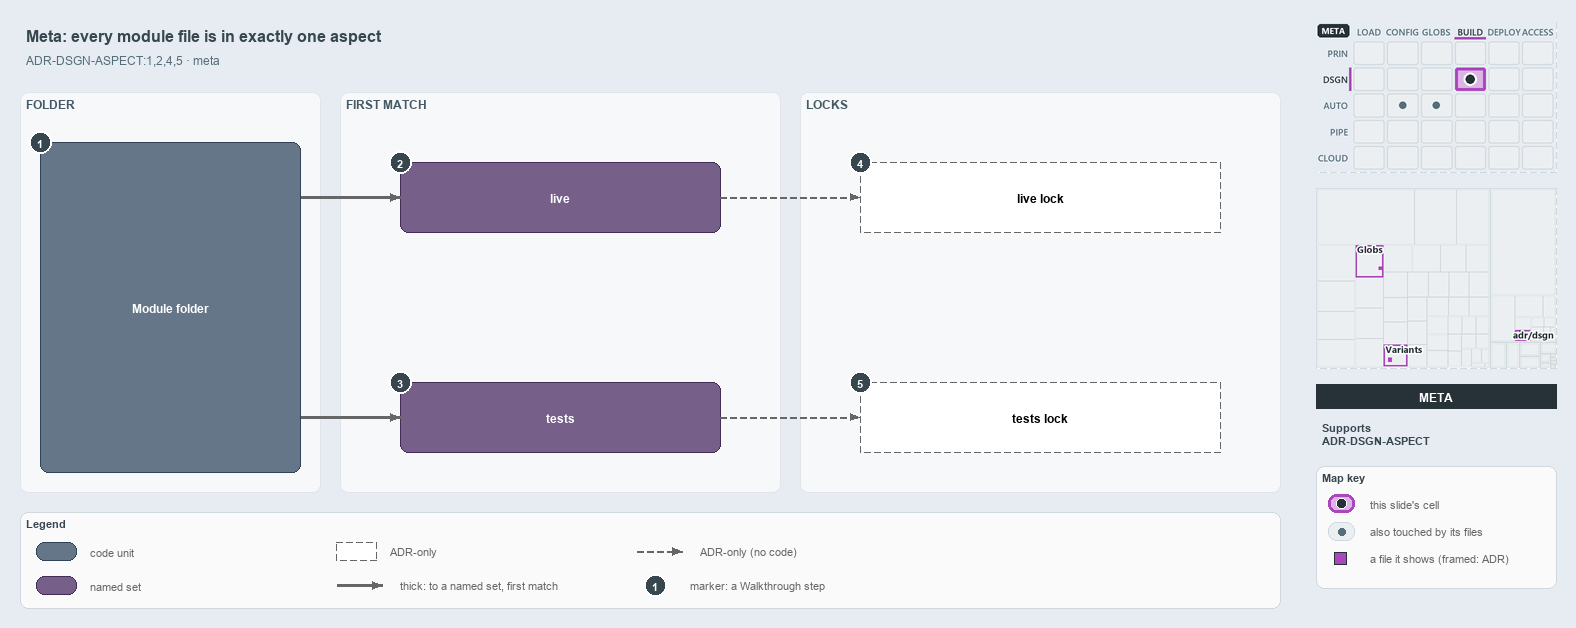

The diagram above was exported from draw.io. Its source (the exported page's mxGraphModel, read from the mxfile embedded in the PNG):
<mxGraphModel dx="1024" dy="768" grid="0" gridSize="10" guides="1" tooltips="1" connect="1" arrows="1" fold="1" page="1" pageScale="1" pageWidth="1572" pageHeight="622" background="#E6ECF2" math="0" shadow="0">
  <root>
    <mxCell id="0" />
    <mxCell id="1" parent="0" />
    <mxCell id="title" value="Meta: every module file is in exactly one aspect" style="text;html=1;align=left;verticalAlign=middle;fontSize=16;fontStyle=1;fontColor=#37474F;" vertex="1" parent="1">
      <mxGeometry x="20" y="14" width="1260" height="30" as="geometry" />
    </mxCell>
    <mxCell id="subtitle" value="ADR-DSGN-ASPECT:1,2,4,5 &amp;#183; meta" style="text;html=1;align=left;verticalAlign=middle;fontSize=12;fontColor=#546E7A;" vertex="1" parent="1">
      <mxGeometry x="20" y="44" width="1240" height="20" as="geometry" />
    </mxCell>
    <mxCell id="band-folder" value="FOLDER" style="rounded=1;html=1;arcSize=3;fillColor=#F6F8FA;strokeColor=#E1E4E8;verticalAlign=top;align=left;spacingLeft=8;fontStyle=1;fontSize=12;fontColor=#455A64;" vertex="1" parent="1">
      <mxGeometry x="20" y="86" width="300" height="400" as="geometry" />
    </mxCell>
    <mxCell id="band-match" value="FIRST MATCH" style="rounded=1;html=1;arcSize=3;fillColor=#F6F8FA;strokeColor=#E1E4E8;verticalAlign=top;align=left;spacingLeft=8;fontStyle=1;fontSize=12;fontColor=#455A64;" vertex="1" parent="1">
      <mxGeometry x="340" y="86" width="440" height="400" as="geometry" />
    </mxCell>
    <mxCell id="band-locks" value="LOCKS" style="rounded=1;html=1;arcSize=3;fillColor=#F6F8FA;strokeColor=#E1E4E8;verticalAlign=top;align=left;spacingLeft=8;fontStyle=1;fontSize=12;fontColor=#455A64;" vertex="1" parent="1">
      <mxGeometry x="800" y="86" width="480" height="400" as="geometry" />
    </mxCell>
    <mxCell id="folder" value="&lt;b&gt;Module folder&lt;/b&gt;" style="rounded=1;whiteSpace=wrap;html=1;arcSize=20;fillColor=#647687;strokeColor=#314354;fontColor=#FFFFFF;fontSize=12;" vertex="1" parent="1">
      <mxGeometry x="40" y="136" width="260" height="330" as="geometry" />
    </mxCell>
    <mxCell id="live" value="&lt;b&gt;live&lt;/b&gt;" style="rounded=1;whiteSpace=wrap;html=1;arcSize=20;fillColor=#76608a;strokeColor=#432d57;fontColor=#FFFFFF;fontSize=12;" vertex="1" parent="1">
      <mxGeometry x="400" y="156" width="320" height="70" as="geometry" />
    </mxCell>
    <mxCell id="tests" value="&lt;b&gt;tests&lt;/b&gt;" style="rounded=1;whiteSpace=wrap;html=1;arcSize=20;fillColor=#76608a;strokeColor=#432d57;fontColor=#FFFFFF;fontSize=12;" vertex="1" parent="1">
      <mxGeometry x="400" y="376" width="320" height="70" as="geometry" />
    </mxCell>
    <mxCell id="live-lock" value="&lt;b&gt;live lock&lt;/b&gt;" style="rounded=1;whiteSpace=wrap;html=1;arcSize=20;fillColor=#FFFFFF;strokeColor=#666666;dashed=1;fontSize=12;" vertex="1" parent="1">
      <mxGeometry x="860" y="156" width="360" height="70" as="geometry" />
    </mxCell>
    <mxCell id="tests-lock" value="&lt;b&gt;tests lock&lt;/b&gt;" style="rounded=1;whiteSpace=wrap;html=1;arcSize=20;fillColor=#FFFFFF;strokeColor=#666666;dashed=1;fontSize=12;" vertex="1" parent="1">
      <mxGeometry x="860" y="376" width="360" height="70" as="geometry" />
    </mxCell>
    <mxCell id="port-folder-r1" value="" style="text;html=1;strokeColor=none;fillColor=none;" vertex="1" parent="1">
      <mxGeometry x="300" y="191" width="1" height="1" as="geometry" />
    </mxCell>
    <mxCell id="edge-folder-live" value="" style="edgeStyle=orthogonalEdgeStyle;rounded=1;html=1;endArrow=block;strokeColor=#666666;strokeWidth=2.5;" edge="1" parent="1" source="port-folder-r1" target="live">
      <mxGeometry relative="1" as="geometry" />
    </mxCell>
    <mxCell id="port-folder-r2" value="" style="text;html=1;strokeColor=none;fillColor=none;" vertex="1" parent="1">
      <mxGeometry x="300" y="411" width="1" height="1" as="geometry" />
    </mxCell>
    <mxCell id="edge-folder-tests" value="" style="edgeStyle=orthogonalEdgeStyle;rounded=1;html=1;endArrow=block;strokeColor=#666666;strokeWidth=2.5;" edge="1" parent="1" source="port-folder-r2" target="tests">
      <mxGeometry relative="1" as="geometry" />
    </mxCell>
    <mxCell id="edge-live-lock" value="" style="edgeStyle=orthogonalEdgeStyle;rounded=1;html=1;endArrow=block;strokeColor=#666666;dashed=1;" edge="1" parent="1" source="live" target="live-lock">
      <mxGeometry relative="1" as="geometry" />
    </mxCell>
    <mxCell id="edge-tests-lock" value="" style="edgeStyle=orthogonalEdgeStyle;rounded=1;html=1;endArrow=block;strokeColor=#666666;dashed=1;" edge="1" parent="1" source="tests" target="tests-lock">
      <mxGeometry relative="1" as="geometry" />
    </mxCell>
    <mxCell id="mark-1" value="1" style="ellipse;html=1;fillColor=#37474F;strokeColor=#FFFFFF;strokeWidth=2;fontColor=#FFFFFF;fontStyle=1;fontSize=11;" vertex="1" parent="1">
      <mxGeometry x="29" y="125" width="22" height="22" as="geometry" />
    </mxCell>
    <mxCell id="mark-2" value="2" style="ellipse;html=1;fillColor=#37474F;strokeColor=#FFFFFF;strokeWidth=2;fontColor=#FFFFFF;fontStyle=1;fontSize=11;" vertex="1" parent="1">
      <mxGeometry x="389" y="145" width="22" height="22" as="geometry" />
    </mxCell>
    <mxCell id="mark-3" value="3" style="ellipse;html=1;fillColor=#37474F;strokeColor=#FFFFFF;strokeWidth=2;fontColor=#FFFFFF;fontStyle=1;fontSize=11;" vertex="1" parent="1">
      <mxGeometry x="389" y="365" width="22" height="22" as="geometry" />
    </mxCell>
    <mxCell id="mark-4" value="4" style="ellipse;html=1;fillColor=#37474F;strokeColor=#FFFFFF;strokeWidth=2;fontColor=#FFFFFF;fontStyle=1;fontSize=11;" vertex="1" parent="1">
      <mxGeometry x="849" y="145" width="22" height="22" as="geometry" />
    </mxCell>
    <mxCell id="mark-5" value="5" style="ellipse;html=1;fillColor=#37474F;strokeColor=#FFFFFF;strokeWidth=2;fontColor=#FFFFFF;fontStyle=1;fontSize=11;" vertex="1" parent="1">
      <mxGeometry x="849" y="365" width="22" height="22" as="geometry" />
    </mxCell>
    <mxCell id="legend" value="&lt;b&gt;Legend&lt;/b&gt;" style="rounded=1;whiteSpace=wrap;html=1;arcSize=6;fillColor=#FAFAFA;strokeColor=#CFD8DC;align=left;verticalAlign=top;spacing=8;fontSize=11;fontColor=#37474F;" vertex="1" parent="1">
      <mxGeometry x="20" y="506" width="1260" height="96" as="geometry" />
    </mxCell>
    <mxCell id="legend-code" value="" style="rounded=1;whiteSpace=wrap;html=1;arcSize=20;fillColor=#647687;strokeColor=#314354;fontColor=#FFFFFF;fontSize=12;" vertex="1" parent="1">
      <mxGeometry x="36" y="536" width="40" height="18" as="geometry" />
    </mxCell>
    <mxCell id="legend-code-text" value="code unit" style="text;html=1;align=left;verticalAlign=middle;fontSize=11;fontColor=#666666;" vertex="1" parent="1">
      <mxGeometry x="84" y="535" width="240" height="20" as="geometry" />
    </mxCell>
    <mxCell id="legend-set" value="" style="rounded=1;whiteSpace=wrap;html=1;arcSize=20;fillColor=#76608a;strokeColor=#432d57;fontColor=#FFFFFF;fontSize=12;" vertex="1" parent="1">
      <mxGeometry x="36" y="570" width="40" height="18" as="geometry" />
    </mxCell>
    <mxCell id="legend-set-text" value="named set" style="text;html=1;align=left;verticalAlign=middle;fontSize=11;fontColor=#666666;" vertex="1" parent="1">
      <mxGeometry x="84" y="569" width="240" height="20" as="geometry" />
    </mxCell>
    <mxCell id="legend-adronly" value="" style="rounded=1;whiteSpace=wrap;html=1;arcSize=20;fillColor=#FFFFFF;strokeColor=#666666;dashed=1;fontSize=12;" vertex="1" parent="1">
      <mxGeometry x="336" y="536" width="40" height="18" as="geometry" />
    </mxCell>
    <mxCell id="legend-adronly-text" value="ADR-only" style="text;html=1;align=left;verticalAlign=middle;fontSize=11;fontColor=#666666;" vertex="1" parent="1">
      <mxGeometry x="384" y="535" width="240" height="20" as="geometry" />
    </mxCell>
    <mxCell id="legend-thick-a" value="" style="text;html=1;strokeColor=none;fillColor=none;" vertex="1" parent="1">
      <mxGeometry x="336" y="579" width="1" height="1" as="geometry" />
    </mxCell>
    <mxCell id="legend-thick-b" value="" style="text;html=1;strokeColor=none;fillColor=none;" vertex="1" parent="1">
      <mxGeometry x="382" y="579" width="1" height="1" as="geometry" />
    </mxCell>
    <mxCell id="legend-thick" value="" style="edgeStyle=orthogonalEdgeStyle;rounded=1;html=1;endArrow=block;strokeColor=#666666;strokeWidth=2.5;" edge="1" parent="1" source="legend-thick-a" target="legend-thick-b">
      <mxGeometry relative="1" as="geometry" />
    </mxCell>
    <mxCell id="legend-thick-text" value="thick: to a named set, first match" style="text;html=1;align=left;verticalAlign=middle;fontSize=11;fontColor=#666666;" vertex="1" parent="1">
      <mxGeometry x="394" y="569" width="240" height="20" as="geometry" />
    </mxCell>
    <mxCell id="legend-adr-a" value="" style="text;html=1;strokeColor=none;fillColor=none;" vertex="1" parent="1">
      <mxGeometry x="636" y="545" width="1" height="1" as="geometry" />
    </mxCell>
    <mxCell id="legend-adr-b" value="" style="text;html=1;strokeColor=none;fillColor=none;" vertex="1" parent="1">
      <mxGeometry x="682" y="545" width="1" height="1" as="geometry" />
    </mxCell>
    <mxCell id="legend-adr" value="" style="edgeStyle=orthogonalEdgeStyle;rounded=1;html=1;endArrow=block;strokeColor=#666666;dashed=1;" edge="1" parent="1" source="legend-adr-a" target="legend-adr-b">
      <mxGeometry relative="1" as="geometry" />
    </mxCell>
    <mxCell id="legend-adr-text" value="ADR-only (no code)" style="text;html=1;align=left;verticalAlign=middle;fontSize=11;fontColor=#666666;" vertex="1" parent="1">
      <mxGeometry x="694" y="535" width="240" height="20" as="geometry" />
    </mxCell>
    <mxCell id="legend-mark" value="1" style="ellipse;html=1;fillColor=#37474F;strokeColor=#FFFFFF;strokeWidth=2;fontColor=#FFFFFF;fontStyle=1;fontSize=11;" vertex="1" parent="1">
      <mxGeometry x="644" y="568" width="22" height="22" as="geometry" />
    </mxCell>
    <mxCell id="legend-mark-text" value="marker: a Walkthrough step" style="text;html=1;align=left;verticalAlign=middle;fontSize=11;fontColor=#666666;" vertex="1" parent="1">
      <mxGeometry x="684" y="569" width="220" height="20" as="geometry" />
    </mxCell>
    <mxCell id="minimap-stack" value="" style="shape=image;html=1;imageAspect=0;aspect=fixed;verticalLabelPosition=bottom;strokeColor=#CFD8DC;dashed=1;fillColor=#FAFAFA;image=data:image/png,(base64 omitted: 15308 chars);" vertex="1" parent="1">
      <mxGeometry x="1316" y="16" width="240" height="150" as="geometry" />
    </mxCell>
    <mxCell id="minimap-tree" value="" style="shape=image;html=1;imageAspect=0;aspect=fixed;verticalLabelPosition=bottom;strokeColor=#CFD8DC;dashed=1;fillColor=#FAFAFA;image=data:image/png,(base64 omitted: 11344 chars);" vertex="1" parent="1">
      <mxGeometry x="1316" y="182" width="240" height="180" as="geometry" />
    </mxCell>
    <mxCell id="lens-badge" value="META" style="rounded=0;whiteSpace=wrap;html=1;align=center;verticalAlign=middle;fontSize=12;fontStyle=1;fontColor=#FFFFFF;fillColor=#263238;strokeColor=none;" vertex="1" parent="1">
      <mxGeometry x="1316" y="378" width="240" height="24" as="geometry" />
    </mxCell>
    <mxCell id="supports" value="&lt;b&gt;Supports&lt;/b&gt;&lt;br&gt;ADR-DSGN-ASPECT" style="text;html=1;whiteSpace=wrap;align=left;verticalAlign=top;fontSize=11;fontColor=#37474F;" vertex="1" parent="1">
      <mxGeometry x="1316" y="410" width="240" height="44" as="geometry" />
    </mxCell>
    <mxCell id="mapkey" value="&lt;b&gt;Map key&lt;/b&gt;" style="rounded=1;whiteSpace=wrap;html=1;arcSize=6;fillColor=#FAFAFA;strokeColor=#CFD8DC;align=left;verticalAlign=top;spacing=8;fontSize=11;fontColor=#37474F;" vertex="1" parent="1">
      <mxGeometry x="1316" y="460" width="240" height="122" as="geometry" />
    </mxCell>
    <mxCell id="mapkey-here" value="" style="rounded=1;arcSize=20;html=1;fillColor=#DDB5E5;strokeColor=#AB47BC;strokeWidth=3;" vertex="1" parent="1">
      <mxGeometry x="1328" y="488" width="26" height="18" as="geometry" />
    </mxCell>
    <mxCell id="mapkey-here-dot" value="" style="ellipse;html=1;fillColor=#263238;strokeColor=#FFFFFF;strokeWidth=1.5;" vertex="1" parent="1">
      <mxGeometry x="1336" y="492" width="10" height="10" as="geometry" />
    </mxCell>
    <mxCell id="mapkey-here-text" value="this slide's cell" style="text;html=1;align=left;verticalAlign=middle;fontSize=11;fontColor=#666666;" vertex="1" parent="1">
      <mxGeometry x="1364" y="487" width="180" height="20" as="geometry" />
    </mxCell>
    <mxCell id="mapkey-touched" value="" style="rounded=1;arcSize=20;html=1;fillColor=#ECEFF1;strokeColor=#CFD8DC;" vertex="1" parent="1">
      <mxGeometry x="1328" y="516" width="26" height="18" as="geometry" />
    </mxCell>
    <mxCell id="mapkey-touched-dot" value="" style="ellipse;html=1;fillColor=#546E7A;strokeColor=none;" vertex="1" parent="1">
      <mxGeometry x="1338" y="522" width="7" height="7" as="geometry" />
    </mxCell>
    <mxCell id="mapkey-touched-text" value="also touched by its files" style="text;html=1;align=left;verticalAlign=middle;fontSize=11;fontColor=#666666;" vertex="1" parent="1">
      <mxGeometry x="1364" y="515" width="180" height="20" as="geometry" />
    </mxCell>
    <mxCell id="mapkey-file" value="" style="rounded=0;html=1;fillColor=#AB47BC;strokeColor=#263238;strokeWidth=1.5;" vertex="1" parent="1">
      <mxGeometry x="1334" y="546" width="12" height="12" as="geometry" />
    </mxCell>
    <mxCell id="mapkey-file-text" value="a file it shows (framed: ADR)" style="text;html=1;align=left;verticalAlign=middle;fontSize=11;fontColor=#666666;" vertex="1" parent="1">
      <mxGeometry x="1364" y="542" width="180" height="20" as="geometry" />
    </mxCell>
  </root>
</mxGraphModel>